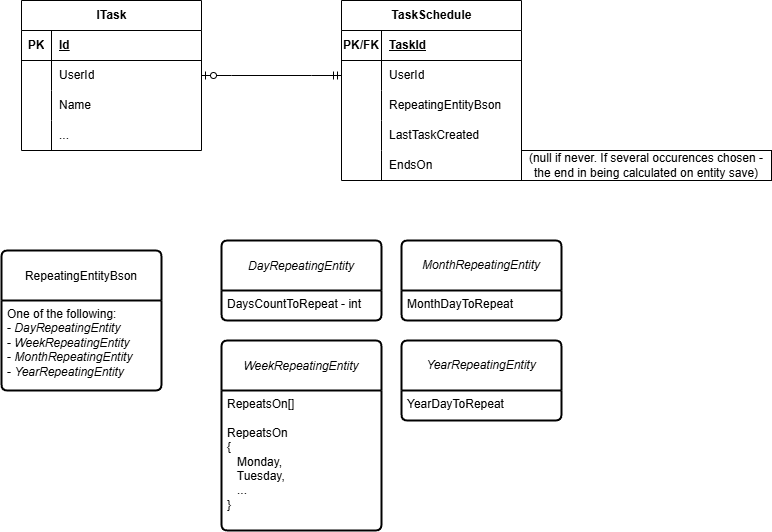

The diagram above was exported from draw.io. Its source (the exported page's mxGraphModel, read from the mxfile embedded in the PNG):
<mxGraphModel dx="1146" dy="719" grid="1" gridSize="10" guides="1" tooltips="1" connect="1" arrows="1" fold="1" page="1" pageScale="1" pageWidth="850" pageHeight="1100" math="0" shadow="0">
  <root>
    <mxCell id="0" />
    <mxCell id="1" parent="0" />
    <mxCell id="kL-S7hRZYge-hZ3pag-j-15" value="ITask" style="shape=table;startSize=30;container=1;collapsible=1;childLayout=tableLayout;fixedRows=1;rowLines=0;fontStyle=1;align=center;resizeLast=1;html=1;" parent="1" vertex="1">
      <mxGeometry x="40" y="40" width="180" height="150" as="geometry" />
    </mxCell>
    <mxCell id="kL-S7hRZYge-hZ3pag-j-16" value="" style="shape=tableRow;horizontal=0;startSize=0;swimlaneHead=0;swimlaneBody=0;fillColor=none;collapsible=0;dropTarget=0;points=[[0,0.5],[1,0.5]];portConstraint=eastwest;top=0;left=0;right=0;bottom=1;" parent="kL-S7hRZYge-hZ3pag-j-15" vertex="1">
      <mxGeometry y="30" width="180" height="30" as="geometry" />
    </mxCell>
    <mxCell id="kL-S7hRZYge-hZ3pag-j-17" value="PK" style="shape=partialRectangle;connectable=0;fillColor=none;top=0;left=0;bottom=0;right=0;fontStyle=1;overflow=hidden;whiteSpace=wrap;html=1;" parent="kL-S7hRZYge-hZ3pag-j-16" vertex="1">
      <mxGeometry width="30" height="30" as="geometry">
        <mxRectangle width="30" height="30" as="alternateBounds" />
      </mxGeometry>
    </mxCell>
    <mxCell id="kL-S7hRZYge-hZ3pag-j-18" value="Id" style="shape=partialRectangle;connectable=0;fillColor=none;top=0;left=0;bottom=0;right=0;align=left;spacingLeft=6;fontStyle=5;overflow=hidden;whiteSpace=wrap;html=1;" parent="kL-S7hRZYge-hZ3pag-j-16" vertex="1">
      <mxGeometry x="30" width="150" height="30" as="geometry">
        <mxRectangle width="150" height="30" as="alternateBounds" />
      </mxGeometry>
    </mxCell>
    <mxCell id="kL-S7hRZYge-hZ3pag-j-19" value="" style="shape=tableRow;horizontal=0;startSize=0;swimlaneHead=0;swimlaneBody=0;fillColor=none;collapsible=0;dropTarget=0;points=[[0,0.5],[1,0.5]];portConstraint=eastwest;top=0;left=0;right=0;bottom=0;" parent="kL-S7hRZYge-hZ3pag-j-15" vertex="1">
      <mxGeometry y="60" width="180" height="30" as="geometry" />
    </mxCell>
    <mxCell id="kL-S7hRZYge-hZ3pag-j-20" value="" style="shape=partialRectangle;connectable=0;fillColor=none;top=0;left=0;bottom=0;right=0;editable=1;overflow=hidden;whiteSpace=wrap;html=1;" parent="kL-S7hRZYge-hZ3pag-j-19" vertex="1">
      <mxGeometry width="30" height="30" as="geometry">
        <mxRectangle width="30" height="30" as="alternateBounds" />
      </mxGeometry>
    </mxCell>
    <mxCell id="kL-S7hRZYge-hZ3pag-j-21" value="UserId" style="shape=partialRectangle;connectable=0;fillColor=none;top=0;left=0;bottom=0;right=0;align=left;spacingLeft=6;overflow=hidden;whiteSpace=wrap;html=1;" parent="kL-S7hRZYge-hZ3pag-j-19" vertex="1">
      <mxGeometry x="30" width="150" height="30" as="geometry">
        <mxRectangle width="150" height="30" as="alternateBounds" />
      </mxGeometry>
    </mxCell>
    <mxCell id="kL-S7hRZYge-hZ3pag-j-22" value="" style="shape=tableRow;horizontal=0;startSize=0;swimlaneHead=0;swimlaneBody=0;fillColor=none;collapsible=0;dropTarget=0;points=[[0,0.5],[1,0.5]];portConstraint=eastwest;top=0;left=0;right=0;bottom=0;" parent="kL-S7hRZYge-hZ3pag-j-15" vertex="1">
      <mxGeometry y="90" width="180" height="30" as="geometry" />
    </mxCell>
    <mxCell id="kL-S7hRZYge-hZ3pag-j-23" value="" style="shape=partialRectangle;connectable=0;fillColor=none;top=0;left=0;bottom=0;right=0;editable=1;overflow=hidden;whiteSpace=wrap;html=1;" parent="kL-S7hRZYge-hZ3pag-j-22" vertex="1">
      <mxGeometry width="30" height="30" as="geometry">
        <mxRectangle width="30" height="30" as="alternateBounds" />
      </mxGeometry>
    </mxCell>
    <mxCell id="kL-S7hRZYge-hZ3pag-j-24" value="Name" style="shape=partialRectangle;connectable=0;fillColor=none;top=0;left=0;bottom=0;right=0;align=left;spacingLeft=6;overflow=hidden;whiteSpace=wrap;html=1;" parent="kL-S7hRZYge-hZ3pag-j-22" vertex="1">
      <mxGeometry x="30" width="150" height="30" as="geometry">
        <mxRectangle width="150" height="30" as="alternateBounds" />
      </mxGeometry>
    </mxCell>
    <mxCell id="kL-S7hRZYge-hZ3pag-j-25" value="" style="shape=tableRow;horizontal=0;startSize=0;swimlaneHead=0;swimlaneBody=0;fillColor=none;collapsible=0;dropTarget=0;points=[[0,0.5],[1,0.5]];portConstraint=eastwest;top=0;left=0;right=0;bottom=0;" parent="kL-S7hRZYge-hZ3pag-j-15" vertex="1">
      <mxGeometry y="120" width="180" height="30" as="geometry" />
    </mxCell>
    <mxCell id="kL-S7hRZYge-hZ3pag-j-26" value="" style="shape=partialRectangle;connectable=0;fillColor=none;top=0;left=0;bottom=0;right=0;editable=1;overflow=hidden;whiteSpace=wrap;html=1;" parent="kL-S7hRZYge-hZ3pag-j-25" vertex="1">
      <mxGeometry width="30" height="30" as="geometry">
        <mxRectangle width="30" height="30" as="alternateBounds" />
      </mxGeometry>
    </mxCell>
    <mxCell id="kL-S7hRZYge-hZ3pag-j-27" value="..." style="shape=partialRectangle;connectable=0;fillColor=none;top=0;left=0;bottom=0;right=0;align=left;spacingLeft=6;overflow=hidden;whiteSpace=wrap;html=1;" parent="kL-S7hRZYge-hZ3pag-j-25" vertex="1">
      <mxGeometry x="30" width="150" height="30" as="geometry">
        <mxRectangle width="150" height="30" as="alternateBounds" />
      </mxGeometry>
    </mxCell>
    <mxCell id="kL-S7hRZYge-hZ3pag-j-28" value="TaskSchedule" style="shape=table;startSize=30;container=1;collapsible=1;childLayout=tableLayout;fixedRows=1;rowLines=0;fontStyle=1;align=center;resizeLast=1;html=1;" parent="1" vertex="1">
      <mxGeometry x="360" y="40" width="180" height="180" as="geometry" />
    </mxCell>
    <mxCell id="kL-S7hRZYge-hZ3pag-j-29" value="" style="shape=tableRow;horizontal=0;startSize=0;swimlaneHead=0;swimlaneBody=0;fillColor=none;collapsible=0;dropTarget=0;points=[[0,0.5],[1,0.5]];portConstraint=eastwest;top=0;left=0;right=0;bottom=1;" parent="kL-S7hRZYge-hZ3pag-j-28" vertex="1">
      <mxGeometry y="30" width="180" height="30" as="geometry" />
    </mxCell>
    <mxCell id="kL-S7hRZYge-hZ3pag-j-30" value="PK/FK" style="shape=partialRectangle;connectable=0;fillColor=none;top=0;left=0;bottom=0;right=0;fontStyle=1;overflow=hidden;whiteSpace=wrap;html=1;" parent="kL-S7hRZYge-hZ3pag-j-29" vertex="1">
      <mxGeometry width="40" height="30" as="geometry">
        <mxRectangle width="40" height="30" as="alternateBounds" />
      </mxGeometry>
    </mxCell>
    <mxCell id="kL-S7hRZYge-hZ3pag-j-31" value="TaskId" style="shape=partialRectangle;connectable=0;fillColor=none;top=0;left=0;bottom=0;right=0;align=left;spacingLeft=6;fontStyle=5;overflow=hidden;whiteSpace=wrap;html=1;" parent="kL-S7hRZYge-hZ3pag-j-29" vertex="1">
      <mxGeometry x="40" width="140" height="30" as="geometry">
        <mxRectangle width="140" height="30" as="alternateBounds" />
      </mxGeometry>
    </mxCell>
    <mxCell id="kL-S7hRZYge-hZ3pag-j-32" value="" style="shape=tableRow;horizontal=0;startSize=0;swimlaneHead=0;swimlaneBody=0;fillColor=none;collapsible=0;dropTarget=0;points=[[0,0.5],[1,0.5]];portConstraint=eastwest;top=0;left=0;right=0;bottom=0;" parent="kL-S7hRZYge-hZ3pag-j-28" vertex="1">
      <mxGeometry y="60" width="180" height="30" as="geometry" />
    </mxCell>
    <mxCell id="kL-S7hRZYge-hZ3pag-j-33" value="" style="shape=partialRectangle;connectable=0;fillColor=none;top=0;left=0;bottom=0;right=0;editable=1;overflow=hidden;whiteSpace=wrap;html=1;" parent="kL-S7hRZYge-hZ3pag-j-32" vertex="1">
      <mxGeometry width="40" height="30" as="geometry">
        <mxRectangle width="40" height="30" as="alternateBounds" />
      </mxGeometry>
    </mxCell>
    <mxCell id="kL-S7hRZYge-hZ3pag-j-34" value="UserId" style="shape=partialRectangle;connectable=0;fillColor=none;top=0;left=0;bottom=0;right=0;align=left;spacingLeft=6;overflow=hidden;whiteSpace=wrap;html=1;" parent="kL-S7hRZYge-hZ3pag-j-32" vertex="1">
      <mxGeometry x="40" width="140" height="30" as="geometry">
        <mxRectangle width="140" height="30" as="alternateBounds" />
      </mxGeometry>
    </mxCell>
    <mxCell id="kL-S7hRZYge-hZ3pag-j-35" value="" style="shape=tableRow;horizontal=0;startSize=0;swimlaneHead=0;swimlaneBody=0;fillColor=none;collapsible=0;dropTarget=0;points=[[0,0.5],[1,0.5]];portConstraint=eastwest;top=0;left=0;right=0;bottom=0;" parent="kL-S7hRZYge-hZ3pag-j-28" vertex="1">
      <mxGeometry y="90" width="180" height="30" as="geometry" />
    </mxCell>
    <mxCell id="kL-S7hRZYge-hZ3pag-j-36" value="" style="shape=partialRectangle;connectable=0;fillColor=none;top=0;left=0;bottom=0;right=0;editable=1;overflow=hidden;whiteSpace=wrap;html=1;" parent="kL-S7hRZYge-hZ3pag-j-35" vertex="1">
      <mxGeometry width="40" height="30" as="geometry">
        <mxRectangle width="40" height="30" as="alternateBounds" />
      </mxGeometry>
    </mxCell>
    <mxCell id="kL-S7hRZYge-hZ3pag-j-37" value="RepeatingEntityBson" style="shape=partialRectangle;connectable=0;fillColor=none;top=0;left=0;bottom=0;right=0;align=left;spacingLeft=6;overflow=hidden;whiteSpace=wrap;html=1;" parent="kL-S7hRZYge-hZ3pag-j-35" vertex="1">
      <mxGeometry x="40" width="140" height="30" as="geometry">
        <mxRectangle width="140" height="30" as="alternateBounds" />
      </mxGeometry>
    </mxCell>
    <mxCell id="kL-S7hRZYge-hZ3pag-j-38" value="" style="shape=tableRow;horizontal=0;startSize=0;swimlaneHead=0;swimlaneBody=0;fillColor=none;collapsible=0;dropTarget=0;points=[[0,0.5],[1,0.5]];portConstraint=eastwest;top=0;left=0;right=0;bottom=0;" parent="kL-S7hRZYge-hZ3pag-j-28" vertex="1">
      <mxGeometry y="120" width="180" height="30" as="geometry" />
    </mxCell>
    <mxCell id="kL-S7hRZYge-hZ3pag-j-39" value="" style="shape=partialRectangle;connectable=0;fillColor=none;top=0;left=0;bottom=0;right=0;editable=1;overflow=hidden;whiteSpace=wrap;html=1;" parent="kL-S7hRZYge-hZ3pag-j-38" vertex="1">
      <mxGeometry width="40" height="30" as="geometry">
        <mxRectangle width="40" height="30" as="alternateBounds" />
      </mxGeometry>
    </mxCell>
    <mxCell id="kL-S7hRZYge-hZ3pag-j-40" value="LastTaskCreated" style="shape=partialRectangle;connectable=0;fillColor=none;top=0;left=0;bottom=0;right=0;align=left;spacingLeft=6;overflow=hidden;whiteSpace=wrap;html=1;" parent="kL-S7hRZYge-hZ3pag-j-38" vertex="1">
      <mxGeometry x="40" width="140" height="30" as="geometry">
        <mxRectangle width="140" height="30" as="alternateBounds" />
      </mxGeometry>
    </mxCell>
    <mxCell id="kL-S7hRZYge-hZ3pag-j-58" value="" style="shape=tableRow;horizontal=0;startSize=0;swimlaneHead=0;swimlaneBody=0;fillColor=none;collapsible=0;dropTarget=0;points=[[0,0.5],[1,0.5]];portConstraint=eastwest;top=0;left=0;right=0;bottom=0;" parent="kL-S7hRZYge-hZ3pag-j-28" vertex="1">
      <mxGeometry y="150" width="180" height="30" as="geometry" />
    </mxCell>
    <mxCell id="kL-S7hRZYge-hZ3pag-j-59" value="" style="shape=partialRectangle;connectable=0;fillColor=none;top=0;left=0;bottom=0;right=0;editable=1;overflow=hidden;whiteSpace=wrap;html=1;" parent="kL-S7hRZYge-hZ3pag-j-58" vertex="1">
      <mxGeometry width="40" height="30" as="geometry">
        <mxRectangle width="40" height="30" as="alternateBounds" />
      </mxGeometry>
    </mxCell>
    <mxCell id="kL-S7hRZYge-hZ3pag-j-60" value="EndsOn" style="shape=partialRectangle;connectable=0;fillColor=none;top=0;left=0;bottom=0;right=0;align=left;spacingLeft=6;overflow=hidden;whiteSpace=wrap;html=1;" parent="kL-S7hRZYge-hZ3pag-j-58" vertex="1">
      <mxGeometry x="40" width="140" height="30" as="geometry">
        <mxRectangle width="140" height="30" as="alternateBounds" />
      </mxGeometry>
    </mxCell>
    <mxCell id="kL-S7hRZYge-hZ3pag-j-41" value="" style="edgeStyle=entityRelationEdgeStyle;fontSize=12;html=1;endArrow=ERmandOne;startArrow=ERzeroToOne;rounded=0;exitX=1;exitY=0.5;exitDx=0;exitDy=0;entryX=0;entryY=0.5;entryDx=0;entryDy=0;startFill=0;" parent="1" source="kL-S7hRZYge-hZ3pag-j-19" target="kL-S7hRZYge-hZ3pag-j-32" edge="1">
      <mxGeometry width="100" height="100" relative="1" as="geometry">
        <mxPoint x="370" y="140" as="sourcePoint" />
        <mxPoint x="470" y="40" as="targetPoint" />
      </mxGeometry>
    </mxCell>
    <mxCell id="kL-S7hRZYge-hZ3pag-j-48" value="&lt;span style=&quot;font-size: 12px; text-align: left;&quot;&gt;RepeatingEntityBson&lt;/span&gt;" style="swimlane;childLayout=stackLayout;horizontal=1;startSize=50;horizontalStack=0;rounded=1;fontSize=14;fontStyle=0;strokeWidth=2;resizeParent=0;resizeLast=1;shadow=0;dashed=0;align=center;arcSize=4;whiteSpace=wrap;html=1;" parent="1" vertex="1">
      <mxGeometry x="20" y="290" width="160" height="140" as="geometry" />
    </mxCell>
    <mxCell id="kL-S7hRZYge-hZ3pag-j-49" value="One of the following:&lt;div&gt;- &lt;i&gt;DayRepeatingEntity&lt;/i&gt;&lt;/div&gt;&lt;div&gt;- &lt;i&gt;WeekRepeatingEntity&lt;/i&gt;&lt;/div&gt;&lt;div&gt;- &lt;i&gt;MonthRepeatingEntity&lt;/i&gt;&lt;/div&gt;&lt;div&gt;- &lt;i&gt;YearRepeatingEntity&lt;/i&gt;&lt;/div&gt;" style="align=left;strokeColor=none;fillColor=none;spacingLeft=4;fontSize=12;verticalAlign=top;resizable=0;rotatable=0;part=1;html=1;" parent="kL-S7hRZYge-hZ3pag-j-48" vertex="1">
      <mxGeometry y="50" width="160" height="90" as="geometry" />
    </mxCell>
    <mxCell id="kL-S7hRZYge-hZ3pag-j-50" value="&lt;i style=&quot;font-size: 12px; text-align: left; text-wrap: nowrap;&quot;&gt;DayRepeatingEntity&lt;/i&gt;" style="swimlane;childLayout=stackLayout;horizontal=1;startSize=50;horizontalStack=0;rounded=1;fontSize=14;fontStyle=0;strokeWidth=2;resizeParent=0;resizeLast=1;shadow=0;dashed=0;align=center;arcSize=4;whiteSpace=wrap;html=1;" parent="1" vertex="1">
      <mxGeometry x="240" y="280" width="160" height="80" as="geometry" />
    </mxCell>
    <mxCell id="kL-S7hRZYge-hZ3pag-j-51" value="DaysCountToRepeat - int" style="align=left;strokeColor=none;fillColor=none;spacingLeft=4;fontSize=12;verticalAlign=top;resizable=0;rotatable=0;part=1;html=1;" parent="kL-S7hRZYge-hZ3pag-j-50" vertex="1">
      <mxGeometry y="50" width="160" height="30" as="geometry" />
    </mxCell>
    <mxCell id="kL-S7hRZYge-hZ3pag-j-52" value="&lt;i style=&quot;font-size: 12px; text-align: left; text-wrap: nowrap;&quot;&gt;WeekRepeatingEntity&lt;/i&gt;" style="swimlane;childLayout=stackLayout;horizontal=1;startSize=50;horizontalStack=0;rounded=1;fontSize=14;fontStyle=0;strokeWidth=2;resizeParent=0;resizeLast=1;shadow=0;dashed=0;align=center;arcSize=4;whiteSpace=wrap;html=1;" parent="1" vertex="1">
      <mxGeometry x="240" y="380" width="160" height="190" as="geometry" />
    </mxCell>
    <mxCell id="kL-S7hRZYge-hZ3pag-j-53" value="RepeatsOn[]&lt;div&gt;&lt;br&gt;&lt;/div&gt;&lt;div&gt;RepeatsOn&lt;/div&gt;&lt;div&gt;{&lt;/div&gt;&lt;div&gt;&amp;nbsp; &amp;nbsp;Monday,&lt;/div&gt;&lt;div&gt;&amp;nbsp; &amp;nbsp;Tuesday,&amp;nbsp;&lt;/div&gt;&lt;div&gt;&amp;nbsp; &amp;nbsp;...&lt;/div&gt;&lt;div&gt;}&lt;/div&gt;" style="align=left;strokeColor=none;fillColor=none;spacingLeft=4;fontSize=12;verticalAlign=top;resizable=0;rotatable=0;part=1;html=1;" parent="kL-S7hRZYge-hZ3pag-j-52" vertex="1">
      <mxGeometry y="50" width="160" height="140" as="geometry" />
    </mxCell>
    <mxCell id="kL-S7hRZYge-hZ3pag-j-54" value="&lt;div style=&quot;font-size: 12px; text-align: left; text-wrap: nowrap;&quot;&gt;&lt;i&gt;MonthRepeatingEntity&lt;/i&gt;&lt;/div&gt;" style="swimlane;childLayout=stackLayout;horizontal=1;startSize=50;horizontalStack=0;rounded=1;fontSize=14;fontStyle=0;strokeWidth=2;resizeParent=0;resizeLast=1;shadow=0;dashed=0;align=center;arcSize=4;whiteSpace=wrap;html=1;" parent="1" vertex="1">
      <mxGeometry x="420" y="280" width="160" height="80" as="geometry" />
    </mxCell>
    <mxCell id="kL-S7hRZYge-hZ3pag-j-55" value="MonthDayToRepeat" style="align=left;strokeColor=none;fillColor=none;spacingLeft=4;fontSize=12;verticalAlign=top;resizable=0;rotatable=0;part=1;html=1;" parent="kL-S7hRZYge-hZ3pag-j-54" vertex="1">
      <mxGeometry y="50" width="160" height="30" as="geometry" />
    </mxCell>
    <mxCell id="kL-S7hRZYge-hZ3pag-j-56" value="&lt;div style=&quot;font-size: 12px; text-align: left; text-wrap: nowrap;&quot;&gt;&lt;i&gt;YearRepeatingEntity&lt;/i&gt;&lt;br&gt;&lt;/div&gt;" style="swimlane;childLayout=stackLayout;horizontal=1;startSize=50;horizontalStack=0;rounded=1;fontSize=14;fontStyle=0;strokeWidth=2;resizeParent=0;resizeLast=1;shadow=0;dashed=0;align=center;arcSize=4;whiteSpace=wrap;html=1;" parent="1" vertex="1">
      <mxGeometry x="420" y="380" width="160" height="80" as="geometry" />
    </mxCell>
    <mxCell id="kL-S7hRZYge-hZ3pag-j-57" value="YearDayToRepeat" style="align=left;strokeColor=none;fillColor=none;spacingLeft=4;fontSize=12;verticalAlign=top;resizable=0;rotatable=0;part=1;html=1;" parent="kL-S7hRZYge-hZ3pag-j-56" vertex="1">
      <mxGeometry y="50" width="160" height="30" as="geometry" />
    </mxCell>
    <mxCell id="kL-S7hRZYge-hZ3pag-j-62" value="&lt;span style=&quot;text-align: left;&quot;&gt;(null if never. If several occurences chosen - the end in being calculated on entity save)&lt;/span&gt;" style="whiteSpace=wrap;html=1;align=center;" parent="1" vertex="1">
      <mxGeometry x="540" y="190" width="250" height="30" as="geometry" />
    </mxCell>
  </root>
</mxGraphModel>